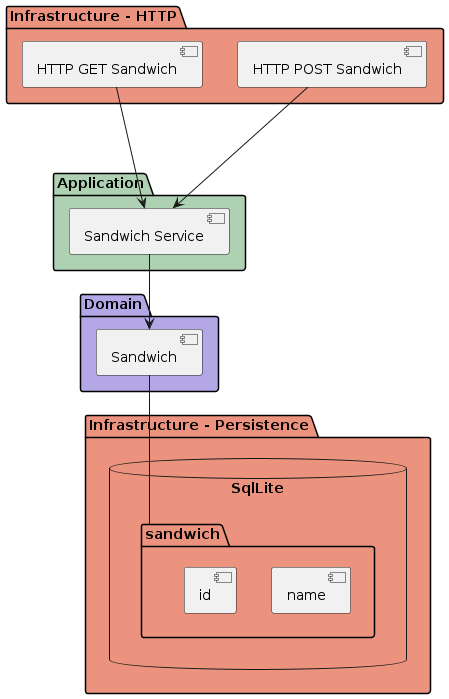

The diagram above was rendered by PlantUML. Its source (embedded in the PNG):
@startuml
'https://plantuml.com/component-diagram

package "Infrastructure - HTTP" #EB937F {
   [HTTP GET Sandwich] as http_get_sandwich
   [HTTP POST Sandwich] as http_post_sandwich
}

package "Application" #ADD1B2 {
    http_get_sandwich ---> [Sandwich Service]
    http_post_sandwich --> [Sandwich Service]
}

package "Domain" #B4A7E5 {
    [Sandwich]

    [Sandwich Service] --> [Sandwich]

}

package "Infrastructure - Persistence" #EB937F {
     database "SqlLite" {
          folder "sandwich" {
            [name]
             [id]
          }
}

[Sandwich] -- [sandwich]

@enduml